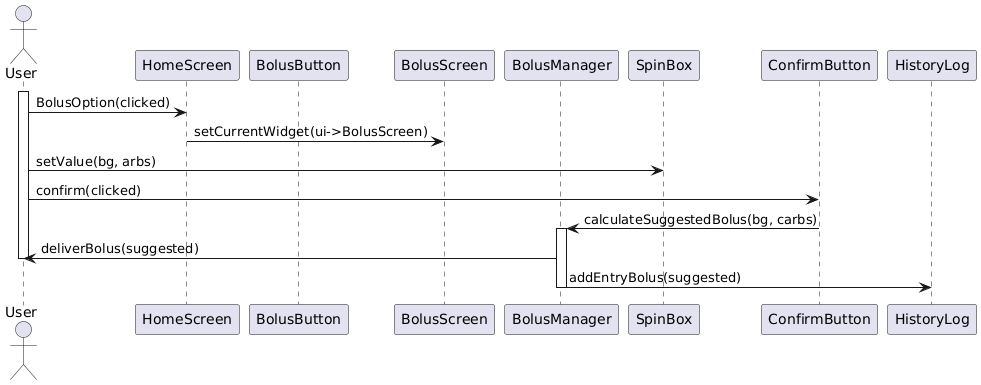

The diagram above was rendered by PlantUML. Its source (embedded in the PNG):
@startuml
actor User
participant HomeScreen
participant BolusButton
participant BolusScreen
participant BolusManager
participant SpinBox
participant ConfirmButton
participant HistoryLog

activate User
User -> HomeScreen : BolusOption(clicked)
HomeScreen -> BolusScreen : setCurrentWidget(ui->BolusScreen)

User -> SpinBox : setValue(bg, arbs)
User -> ConfirmButton : confirm(clicked)


ConfirmButton -> BolusManager : calculateSuggestedBolus(bg, carbs)
activate BolusManager
BolusManager -> User : deliverBolus(suggested)
deactivate User
BolusManager -> HistoryLog : addEntryBolus(suggested)
deactivate BolusManager
@enduml